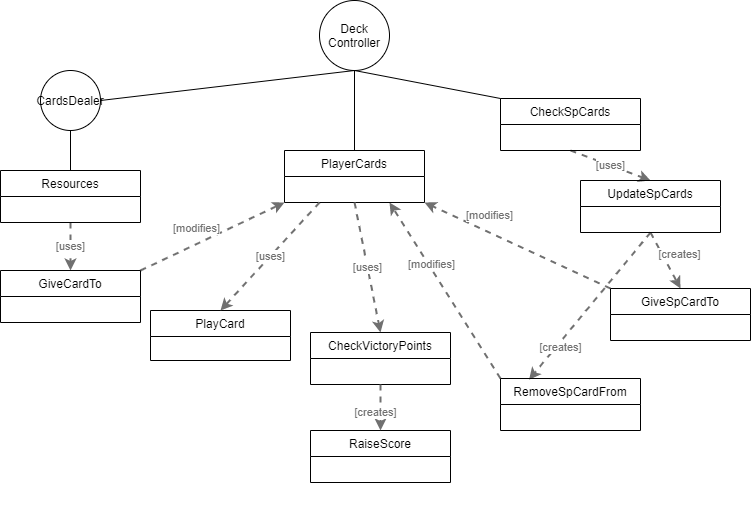

The diagram above was exported from draw.io. Its source (the exported page's mxGraphModel, read from the mxfile embedded in the PNG):
<mxGraphModel dx="989" dy="1692" grid="1" gridSize="10" guides="1" tooltips="1" connect="1" arrows="1" fold="1" page="1" pageScale="1" pageWidth="827" pageHeight="1169" math="0" shadow="0">
  <root>
    <mxCell id="0" />
    <mxCell id="1" parent="0" />
    <object label="Deck Controller" DeckController="DeckController" id="YXftPKhRy4wUUOEmSuuX-5">
      <mxCell style="ellipse;whiteSpace=wrap;html=1;aspect=fixed;" vertex="1" parent="1">
        <mxGeometry x="379" y="-60" width="70" height="70" as="geometry" />
      </mxCell>
    </object>
    <mxCell id="YXftPKhRy4wUUOEmSuuX-8" value="" style="endArrow=none;html=1;entryX=0;entryY=0;entryDx=0;entryDy=0;exitX=0.5;exitY=1;exitDx=0;exitDy=0;" edge="1" parent="1" source="YXftPKhRy4wUUOEmSuuX-5" target="YXftPKhRy4wUUOEmSuuX-71">
      <mxGeometry width="50" height="50" relative="1" as="geometry">
        <mxPoint x="350" y="320" as="sourcePoint" />
        <mxPoint x="720" y="85" as="targetPoint" />
      </mxGeometry>
    </mxCell>
    <object placeholders="1" c4Type="Relationship" c4Technology="uses" c4Description="" label="&lt;div style=&quot;text-align: left&quot;&gt;&lt;div style=&quot;text-align: center&quot;&gt;&lt;b&gt;%c4Description%&lt;/b&gt;&lt;/div&gt;&lt;div style=&quot;text-align: center&quot;&gt;[%c4Technology%]&lt;/div&gt;&lt;/div&gt;" id="YXftPKhRy4wUUOEmSuuX-10">
      <mxCell style="edgeStyle=none;rounded=0;html=1;entryX=0.5;entryY=0;jettySize=auto;orthogonalLoop=1;strokeColor=#707070;strokeWidth=2;fontColor=#707070;jumpStyle=none;dashed=1;metaEdit=1;metaData={&quot;c4Type&quot;:{&quot;editable&quot;:false}};exitX=0.5;exitY=1;exitDx=0;exitDy=0;entryDx=0;entryDy=0;" edge="1" parent="1" source="YXftPKhRy4wUUOEmSuuX-71" target="YXftPKhRy4wUUOEmSuuX-67">
        <mxGeometry width="160" relative="1" as="geometry">
          <mxPoint x="720" y="145" as="sourcePoint" />
          <mxPoint x="690" y="190" as="targetPoint" />
        </mxGeometry>
      </mxCell>
    </object>
    <mxCell id="YXftPKhRy4wUUOEmSuuX-12" value="CardsDealer" style="ellipse;whiteSpace=wrap;html=1;aspect=fixed;" vertex="1" parent="1">
      <mxGeometry x="100" y="10" width="60" height="60" as="geometry" />
    </mxCell>
    <mxCell id="YXftPKhRy4wUUOEmSuuX-13" value="" style="endArrow=none;html=1;entryX=0.5;entryY=1;entryDx=0;entryDy=0;exitX=1;exitY=0.5;exitDx=0;exitDy=0;" edge="1" parent="1" source="YXftPKhRy4wUUOEmSuuX-12" target="YXftPKhRy4wUUOEmSuuX-5">
      <mxGeometry width="50" height="50" relative="1" as="geometry">
        <mxPoint x="340" y="310" as="sourcePoint" />
        <mxPoint x="390" y="260" as="targetPoint" />
      </mxGeometry>
    </mxCell>
    <mxCell id="YXftPKhRy4wUUOEmSuuX-14" value="" style="endArrow=none;html=1;entryX=0.5;entryY=1;entryDx=0;entryDy=0;exitX=0.5;exitY=0;exitDx=0;exitDy=0;" edge="1" parent="1" source="YXftPKhRy4wUUOEmSuuX-79" target="YXftPKhRy4wUUOEmSuuX-12">
      <mxGeometry width="50" height="50" relative="1" as="geometry">
        <mxPoint x="150" y="160" as="sourcePoint" />
        <mxPoint x="390" y="260" as="targetPoint" />
      </mxGeometry>
    </mxCell>
    <object placeholders="1" c4Type="Relationship" c4Technology="uses" c4Description="" label="&lt;div style=&quot;text-align: left&quot;&gt;&lt;div style=&quot;text-align: center&quot;&gt;&lt;b&gt;%c4Description%&lt;/b&gt;&lt;/div&gt;&lt;div style=&quot;text-align: center&quot;&gt;[%c4Technology%]&lt;/div&gt;&lt;/div&gt;" id="YXftPKhRy4wUUOEmSuuX-18">
      <mxCell style="edgeStyle=none;rounded=0;html=1;jettySize=auto;orthogonalLoop=1;strokeColor=#707070;strokeWidth=2;fontColor=#707070;jumpStyle=none;dashed=1;metaEdit=1;metaData={&quot;c4Type&quot;:{&quot;editable&quot;:false}};exitX=0.5;exitY=1;exitDx=0;exitDy=0;" edge="1" parent="1" source="YXftPKhRy4wUUOEmSuuX-79" target="YXftPKhRy4wUUOEmSuuX-61">
        <mxGeometry width="160" relative="1" as="geometry">
          <mxPoint x="170" y="250" as="sourcePoint" />
          <mxPoint x="150" y="300" as="targetPoint" />
        </mxGeometry>
      </mxCell>
    </object>
    <object placeholders="1" c4Type="Relationship" c4Technology="creates" c4Description="" label="&lt;div style=&quot;text-align: left&quot;&gt;&lt;div style=&quot;text-align: center&quot;&gt;&lt;b&gt;%c4Description%&lt;/b&gt;&lt;/div&gt;&lt;div style=&quot;text-align: center&quot;&gt;[%c4Technology%]&lt;/div&gt;&lt;/div&gt;" id="YXftPKhRy4wUUOEmSuuX-20">
      <mxCell style="edgeStyle=none;rounded=0;html=1;entryX=0.5;entryY=0;jettySize=auto;orthogonalLoop=1;strokeColor=#707070;strokeWidth=2;fontColor=#707070;jumpStyle=none;dashed=1;metaEdit=1;metaData={&quot;c4Type&quot;:{&quot;editable&quot;:false}};entryDx=0;entryDy=0;exitX=0.5;exitY=1;exitDx=0;exitDy=0;" edge="1" parent="1" source="YXftPKhRy4wUUOEmSuuX-67" target="YXftPKhRy4wUUOEmSuuX-75">
        <mxGeometry x="0.0367" y="16" width="160" relative="1" as="geometry">
          <mxPoint x="690" y="250" as="sourcePoint" />
          <mxPoint x="720" y="430" as="targetPoint" />
          <mxPoint x="-1" as="offset" />
        </mxGeometry>
      </mxCell>
    </object>
    <object placeholders="1" c4Type="Relationship" c4Technology="creates" c4Description="" label="&lt;div style=&quot;text-align: left&quot;&gt;&lt;div style=&quot;text-align: center&quot;&gt;&lt;b&gt;%c4Description%&lt;/b&gt;&lt;/div&gt;&lt;div style=&quot;text-align: center&quot;&gt;[%c4Technology%]&lt;/div&gt;&lt;/div&gt;" id="YXftPKhRy4wUUOEmSuuX-21">
      <mxCell style="edgeStyle=none;rounded=0;html=1;entryX=0.204;entryY=0.023;jettySize=auto;orthogonalLoop=1;strokeColor=#707070;strokeWidth=2;fontColor=#707070;jumpStyle=none;dashed=1;metaEdit=1;metaData={&quot;c4Type&quot;:{&quot;editable&quot;:false}};exitX=0.5;exitY=1;exitDx=0;exitDy=0;entryDx=0;entryDy=0;entryPerimeter=0;" edge="1" parent="1" source="YXftPKhRy4wUUOEmSuuX-67" target="YXftPKhRy4wUUOEmSuuX-83">
        <mxGeometry x="0.5339" y="4" width="160" relative="1" as="geometry">
          <mxPoint x="690" y="250" as="sourcePoint" />
          <mxPoint x="455" y="400" as="targetPoint" />
          <mxPoint as="offset" />
        </mxGeometry>
      </mxCell>
    </object>
    <object placeholders="1" c4Type="Relationship" c4Technology="modifies" c4Description="" label="&lt;div style=&quot;text-align: left&quot;&gt;&lt;div style=&quot;text-align: center&quot;&gt;&lt;b&gt;%c4Description%&lt;/b&gt;&lt;/div&gt;&lt;div style=&quot;text-align: center&quot;&gt;[%c4Technology%]&lt;/div&gt;&lt;/div&gt;" id="YXftPKhRy4wUUOEmSuuX-25">
      <mxCell style="edgeStyle=none;rounded=0;html=1;entryX=0;entryY=1;jettySize=auto;orthogonalLoop=1;strokeColor=#707070;strokeWidth=2;fontColor=#707070;jumpStyle=none;dashed=1;metaEdit=1;metaData={&quot;c4Type&quot;:{&quot;editable&quot;:false}};entryDx=0;entryDy=0;exitX=1;exitY=0;exitDx=0;exitDy=0;" edge="1" parent="1" source="YXftPKhRy4wUUOEmSuuX-61" target="YXftPKhRy4wUUOEmSuuX-87">
        <mxGeometry x="-0.1419" y="14" width="160" relative="1" as="geometry">
          <mxPoint x="330" y="250" as="sourcePoint" />
          <mxPoint x="425" y="140" as="targetPoint" />
          <mxPoint as="offset" />
        </mxGeometry>
      </mxCell>
    </object>
    <mxCell id="YXftPKhRy4wUUOEmSuuX-26" value="" style="endArrow=none;html=1;entryX=0.5;entryY=0;entryDx=0;entryDy=0;exitX=0.5;exitY=1;exitDx=0;exitDy=0;" edge="1" parent="1" source="YXftPKhRy4wUUOEmSuuX-5" target="YXftPKhRy4wUUOEmSuuX-87">
      <mxGeometry width="50" height="50" relative="1" as="geometry">
        <mxPoint x="390" y="100" as="sourcePoint" />
        <mxPoint x="425" y="110" as="targetPoint" />
      </mxGeometry>
    </mxCell>
    <object placeholders="1" c4Type="Relationship" c4Technology="modifies" c4Description="" label="&lt;div style=&quot;text-align: left&quot;&gt;&lt;div style=&quot;text-align: center&quot;&gt;&lt;b&gt;%c4Description%&lt;/b&gt;&lt;/div&gt;&lt;div style=&quot;text-align: center&quot;&gt;[%c4Technology%]&lt;/div&gt;&lt;/div&gt;" id="YXftPKhRy4wUUOEmSuuX-27">
      <mxCell style="edgeStyle=none;rounded=0;html=1;jettySize=auto;orthogonalLoop=1;strokeColor=#707070;strokeWidth=2;fontColor=#707070;jumpStyle=none;dashed=1;metaEdit=1;metaData={&quot;c4Type&quot;:{&quot;editable&quot;:false}};exitX=0;exitY=0;exitDx=0;exitDy=0;entryX=0.75;entryY=1;entryDx=0;entryDy=0;" edge="1" parent="1" source="YXftPKhRy4wUUOEmSuuX-83" target="YXftPKhRy4wUUOEmSuuX-87">
        <mxGeometry x="0.2825" y="-2" width="160" relative="1" as="geometry">
          <mxPoint x="417.5" y="400" as="sourcePoint" />
          <mxPoint x="425" y="140" as="targetPoint" />
          <mxPoint as="offset" />
        </mxGeometry>
      </mxCell>
    </object>
    <object placeholders="1" c4Type="Relationship" c4Technology="modifies" c4Description="" label="&lt;div style=&quot;text-align: left&quot;&gt;&lt;div style=&quot;text-align: center&quot;&gt;&lt;b&gt;%c4Description%&lt;/b&gt;&lt;/div&gt;&lt;div style=&quot;text-align: center&quot;&gt;[%c4Technology%]&lt;/div&gt;&lt;/div&gt;" id="YXftPKhRy4wUUOEmSuuX-28">
      <mxCell style="edgeStyle=none;rounded=0;html=1;entryX=1;entryY=1;jettySize=auto;orthogonalLoop=1;strokeColor=#707070;strokeWidth=2;fontColor=#707070;jumpStyle=none;dashed=1;metaEdit=1;metaData={&quot;c4Type&quot;:{&quot;editable&quot;:false}};entryDx=0;entryDy=0;exitX=0;exitY=0;exitDx=0;exitDy=0;" edge="1" parent="1" source="YXftPKhRy4wUUOEmSuuX-75" target="YXftPKhRy4wUUOEmSuuX-87">
        <mxGeometry x="0.3787" y="-16" width="160" relative="1" as="geometry">
          <mxPoint x="650" y="430" as="sourcePoint" />
          <mxPoint x="425" y="140" as="targetPoint" />
          <mxPoint y="1" as="offset" />
        </mxGeometry>
      </mxCell>
    </object>
    <mxCell id="YXftPKhRy4wUUOEmSuuX-29" style="edgeStyle=orthogonalEdgeStyle;rounded=0;orthogonalLoop=1;jettySize=auto;html=1;exitX=0.5;exitY=1;exitDx=0;exitDy=0;" edge="1" parent="1">
      <mxGeometry relative="1" as="geometry">
        <mxPoint x="455" y="440" as="sourcePoint" />
        <mxPoint x="455" y="440" as="targetPoint" />
      </mxGeometry>
    </mxCell>
    <mxCell id="YXftPKhRy4wUUOEmSuuX-61" value="GiveCardTo" style="swimlane;fontStyle=0;childLayout=stackLayout;horizontal=1;startSize=26;fillColor=none;horizontalStack=0;resizeParent=1;resizeParentMax=0;resizeLast=0;collapsible=1;marginBottom=0;" vertex="1" parent="1">
      <mxGeometry x="60" y="210" width="140" height="52" as="geometry" />
    </mxCell>
    <mxCell id="YXftPKhRy4wUUOEmSuuX-67" value="UpdateSpCards" style="swimlane;fontStyle=0;childLayout=stackLayout;horizontal=1;startSize=26;fillColor=none;horizontalStack=0;resizeParent=1;resizeParentMax=0;resizeLast=0;collapsible=1;marginBottom=0;" vertex="1" parent="1">
      <mxGeometry x="640" y="120" width="140" height="52" as="geometry" />
    </mxCell>
    <mxCell id="YXftPKhRy4wUUOEmSuuX-71" value="CheckSpCards" style="swimlane;fontStyle=0;childLayout=stackLayout;horizontal=1;startSize=26;fillColor=none;horizontalStack=0;resizeParent=1;resizeParentMax=0;resizeLast=0;collapsible=1;marginBottom=0;" vertex="1" parent="1">
      <mxGeometry x="560" y="38" width="140" height="52" as="geometry" />
    </mxCell>
    <mxCell id="YXftPKhRy4wUUOEmSuuX-75" value="GiveSpCardTo" style="swimlane;fontStyle=0;childLayout=stackLayout;horizontal=1;startSize=26;fillColor=none;horizontalStack=0;resizeParent=1;resizeParentMax=0;resizeLast=0;collapsible=1;marginBottom=0;" vertex="1" parent="1">
      <mxGeometry x="670" y="228" width="140" height="52" as="geometry" />
    </mxCell>
    <mxCell id="YXftPKhRy4wUUOEmSuuX-79" value="Resources" style="swimlane;fontStyle=0;childLayout=stackLayout;horizontal=1;startSize=26;fillColor=none;horizontalStack=0;resizeParent=1;resizeParentMax=0;resizeLast=0;collapsible=1;marginBottom=0;" vertex="1" parent="1">
      <mxGeometry x="60" y="110" width="140" height="52" as="geometry" />
    </mxCell>
    <mxCell id="YXftPKhRy4wUUOEmSuuX-83" value="RemoveSpCardFrom" style="swimlane;fontStyle=0;childLayout=stackLayout;horizontal=1;startSize=26;fillColor=none;horizontalStack=0;resizeParent=1;resizeParentMax=0;resizeLast=0;collapsible=1;marginBottom=0;" vertex="1" parent="1">
      <mxGeometry x="560" y="318" width="140" height="52" as="geometry" />
    </mxCell>
    <mxCell id="YXftPKhRy4wUUOEmSuuX-87" value="PlayerCards" style="swimlane;fontStyle=0;childLayout=stackLayout;horizontal=1;startSize=26;fillColor=none;horizontalStack=0;resizeParent=1;resizeParentMax=0;resizeLast=0;collapsible=1;marginBottom=0;" vertex="1" parent="1">
      <mxGeometry x="344" y="90" width="140" height="52" as="geometry" />
    </mxCell>
    <mxCell id="YXftPKhRy4wUUOEmSuuX-92" value="CheckVictoryPoints" style="swimlane;fontStyle=0;childLayout=stackLayout;horizontal=1;startSize=26;fillColor=none;horizontalStack=0;resizeParent=1;resizeParentMax=0;resizeLast=0;collapsible=1;marginBottom=0;" vertex="1" parent="1">
      <mxGeometry x="370" y="272" width="140" height="52" as="geometry" />
    </mxCell>
    <object placeholders="1" c4Type="Relationship" c4Technology="uses" c4Description="" label="&lt;div style=&quot;text-align: left&quot;&gt;&lt;div style=&quot;text-align: center&quot;&gt;&lt;b&gt;%c4Description%&lt;/b&gt;&lt;/div&gt;&lt;div style=&quot;text-align: center&quot;&gt;[%c4Technology%]&lt;/div&gt;&lt;/div&gt;" id="YXftPKhRy4wUUOEmSuuX-96">
      <mxCell style="edgeStyle=none;rounded=0;html=1;jettySize=auto;orthogonalLoop=1;strokeColor=#707070;strokeWidth=2;fontColor=#707070;jumpStyle=none;dashed=1;metaEdit=1;metaData={&quot;c4Type&quot;:{&quot;editable&quot;:false}};exitX=0.5;exitY=1;exitDx=0;exitDy=0;entryX=0.5;entryY=0;entryDx=0;entryDy=0;" edge="1" parent="1" source="YXftPKhRy4wUUOEmSuuX-87" target="YXftPKhRy4wUUOEmSuuX-92">
        <mxGeometry width="160" relative="1" as="geometry">
          <mxPoint x="360" y="342" as="sourcePoint" />
          <mxPoint x="360" y="462" as="targetPoint" />
        </mxGeometry>
      </mxCell>
    </object>
    <mxCell id="YXftPKhRy4wUUOEmSuuX-97" value="RaiseScore" style="swimlane;fontStyle=0;childLayout=stackLayout;horizontal=1;startSize=26;fillColor=none;horizontalStack=0;resizeParent=1;resizeParentMax=0;resizeLast=0;collapsible=1;marginBottom=0;" vertex="1" parent="1">
      <mxGeometry x="370" y="370" width="140" height="52" as="geometry" />
    </mxCell>
    <object placeholders="1" c4Type="Relationship" c4Technology="creates" c4Description="" label="&lt;div style=&quot;text-align: left&quot;&gt;&lt;div style=&quot;text-align: center&quot;&gt;&lt;b&gt;%c4Description%&lt;/b&gt;&lt;/div&gt;&lt;div style=&quot;text-align: center&quot;&gt;[%c4Technology%]&lt;/div&gt;&lt;/div&gt;" id="YXftPKhRy4wUUOEmSuuX-101">
      <mxCell style="edgeStyle=none;rounded=0;html=1;entryX=0.5;entryY=0;jettySize=auto;orthogonalLoop=1;strokeColor=#707070;strokeWidth=2;fontColor=#707070;jumpStyle=none;dashed=1;metaEdit=1;metaData={&quot;c4Type&quot;:{&quot;editable&quot;:false}};exitX=0.5;exitY=1;exitDx=0;exitDy=0;entryDx=0;entryDy=0;" edge="1" parent="1" source="YXftPKhRy4wUUOEmSuuX-92" target="YXftPKhRy4wUUOEmSuuX-97">
        <mxGeometry x="0.2157" y="-5" width="160" relative="1" as="geometry">
          <mxPoint x="429" y="372" as="sourcePoint" />
          <mxPoint x="399" y="488" as="targetPoint" />
          <mxPoint as="offset" />
        </mxGeometry>
      </mxCell>
    </object>
    <mxCell id="YXftPKhRy4wUUOEmSuuX-102" value="PlayCard" style="swimlane;fontStyle=0;childLayout=stackLayout;horizontal=1;startSize=26;fillColor=none;horizontalStack=0;resizeParent=1;resizeParentMax=0;resizeLast=0;collapsible=1;marginBottom=0;" vertex="1" parent="1">
      <mxGeometry x="210" y="250" width="140" height="50" as="geometry" />
    </mxCell>
    <object placeholders="1" c4Type="Relationship" c4Technology="uses" c4Description="" label="&lt;div style=&quot;text-align: left&quot;&gt;&lt;div style=&quot;text-align: center&quot;&gt;&lt;b&gt;%c4Description%&lt;/b&gt;&lt;/div&gt;&lt;div style=&quot;text-align: center&quot;&gt;[%c4Technology%]&lt;/div&gt;&lt;/div&gt;" id="YXftPKhRy4wUUOEmSuuX-107">
      <mxCell style="edgeStyle=none;rounded=0;html=1;jettySize=auto;orthogonalLoop=1;strokeColor=#707070;strokeWidth=2;fontColor=#707070;jumpStyle=none;dashed=1;metaEdit=1;metaData={&quot;c4Type&quot;:{&quot;editable&quot;:false}};exitX=0.25;exitY=1;exitDx=0;exitDy=0;entryX=0.5;entryY=0;entryDx=0;entryDy=0;" edge="1" parent="1" source="YXftPKhRy4wUUOEmSuuX-87" target="YXftPKhRy4wUUOEmSuuX-102">
        <mxGeometry width="160" relative="1" as="geometry">
          <mxPoint x="424" y="152" as="sourcePoint" />
          <mxPoint x="440" y="282" as="targetPoint" />
        </mxGeometry>
      </mxCell>
    </object>
  </root>
</mxGraphModel>